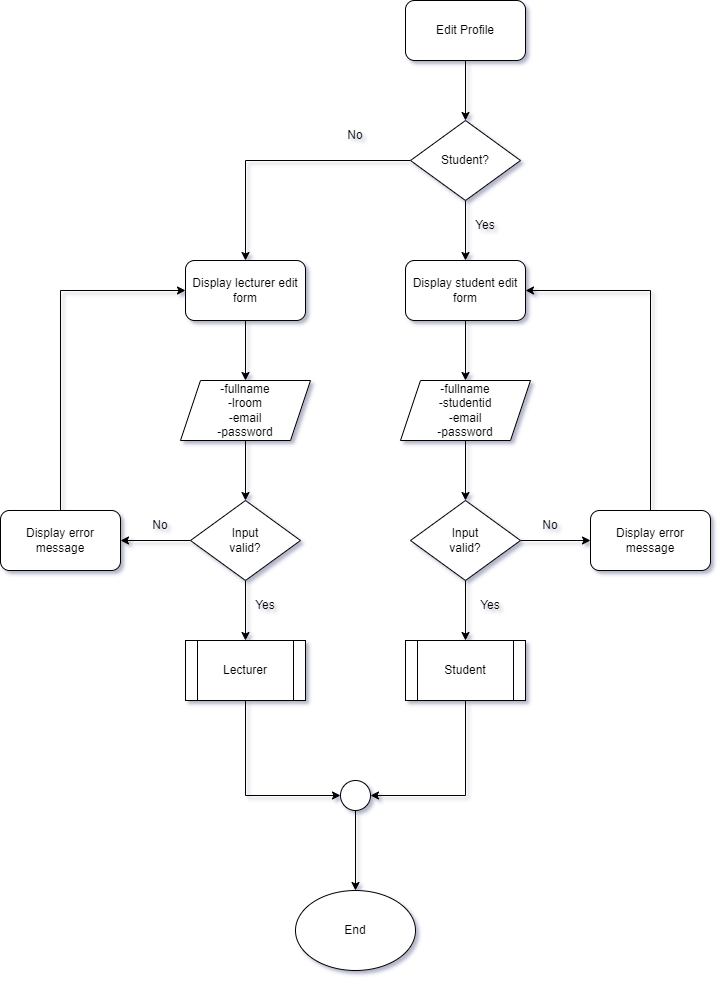

The diagram above was exported from draw.io. Its source (the exported page's mxGraphModel, read from the mxfile embedded in the PNG):
<mxGraphModel dx="2926" dy="1026" grid="1" gridSize="10" guides="1" tooltips="1" connect="1" arrows="1" fold="1" page="1" pageScale="1" pageWidth="850" pageHeight="1100" math="0" shadow="1">
  <root>
    <mxCell id="0" />
    <mxCell id="1" parent="0" />
    <mxCell id="waXW6VrIpGKjdii-qgvd-1" style="edgeStyle=orthogonalEdgeStyle;rounded=0;orthogonalLoop=1;jettySize=auto;html=1;" parent="1" source="waXW6VrIpGKjdii-qgvd-2" target="waXW6VrIpGKjdii-qgvd-18" edge="1">
      <mxGeometry relative="1" as="geometry" />
    </mxCell>
    <mxCell id="waXW6VrIpGKjdii-qgvd-2" value="Edit Profile" style="rounded=1;whiteSpace=wrap;html=1;" parent="1" vertex="1">
      <mxGeometry x="315" y="10" width="120" height="60" as="geometry" />
    </mxCell>
    <mxCell id="waXW6VrIpGKjdii-qgvd-3" style="edgeStyle=orthogonalEdgeStyle;rounded=0;orthogonalLoop=1;jettySize=auto;html=1;" parent="1" source="waXW6VrIpGKjdii-qgvd-4" target="waXW6VrIpGKjdii-qgvd-6" edge="1">
      <mxGeometry relative="1" as="geometry" />
    </mxCell>
    <mxCell id="waXW6VrIpGKjdii-qgvd-4" value="Display student edit form" style="rounded=1;whiteSpace=wrap;html=1;" parent="1" vertex="1">
      <mxGeometry x="315" y="270" width="120" height="60" as="geometry" />
    </mxCell>
    <mxCell id="waXW6VrIpGKjdii-qgvd-5" style="edgeStyle=orthogonalEdgeStyle;rounded=0;orthogonalLoop=1;jettySize=auto;html=1;" parent="1" source="waXW6VrIpGKjdii-qgvd-6" target="waXW6VrIpGKjdii-qgvd-9" edge="1">
      <mxGeometry relative="1" as="geometry" />
    </mxCell>
    <mxCell id="waXW6VrIpGKjdii-qgvd-6" value="-fullname&lt;br&gt;-studentid&lt;br&gt;-email&lt;br&gt;-password" style="shape=parallelogram;perimeter=parallelogramPerimeter;whiteSpace=wrap;html=1;fixedSize=1;" parent="1" vertex="1">
      <mxGeometry x="310" y="390" width="130" height="60" as="geometry" />
    </mxCell>
    <mxCell id="waXW6VrIpGKjdii-qgvd-7" style="edgeStyle=orthogonalEdgeStyle;rounded=0;orthogonalLoop=1;jettySize=auto;html=1;entryX=0.5;entryY=0;entryDx=0;entryDy=0;" parent="1" source="waXW6VrIpGKjdii-qgvd-9" target="waXW6VrIpGKjdii-qgvd-23" edge="1">
      <mxGeometry relative="1" as="geometry">
        <mxPoint x="375" y="647" as="targetPoint" />
      </mxGeometry>
    </mxCell>
    <mxCell id="waXW6VrIpGKjdii-qgvd-8" style="edgeStyle=orthogonalEdgeStyle;rounded=0;orthogonalLoop=1;jettySize=auto;html=1;" parent="1" source="waXW6VrIpGKjdii-qgvd-9" target="waXW6VrIpGKjdii-qgvd-11" edge="1">
      <mxGeometry relative="1" as="geometry" />
    </mxCell>
    <mxCell id="waXW6VrIpGKjdii-qgvd-9" value="Input&lt;br&gt;valid?" style="rhombus;whiteSpace=wrap;html=1;" parent="1" vertex="1">
      <mxGeometry x="320" y="510" width="110" height="80" as="geometry" />
    </mxCell>
    <mxCell id="waXW6VrIpGKjdii-qgvd-10" style="edgeStyle=orthogonalEdgeStyle;rounded=0;orthogonalLoop=1;jettySize=auto;html=1;entryX=1;entryY=0.5;entryDx=0;entryDy=0;" parent="1" source="waXW6VrIpGKjdii-qgvd-11" target="waXW6VrIpGKjdii-qgvd-4" edge="1">
      <mxGeometry relative="1" as="geometry">
        <Array as="points">
          <mxPoint x="560" y="300" />
        </Array>
      </mxGeometry>
    </mxCell>
    <mxCell id="waXW6VrIpGKjdii-qgvd-11" value="Display error message" style="rounded=1;whiteSpace=wrap;html=1;" parent="1" vertex="1">
      <mxGeometry x="500" y="520" width="120" height="60" as="geometry" />
    </mxCell>
    <mxCell id="waXW6VrIpGKjdii-qgvd-13" value="End" style="ellipse;whiteSpace=wrap;html=1;" parent="1" vertex="1">
      <mxGeometry x="205" y="900" width="120" height="80" as="geometry" />
    </mxCell>
    <mxCell id="waXW6VrIpGKjdii-qgvd-14" value="Yes" style="text;html=1;strokeColor=none;fillColor=none;align=center;verticalAlign=middle;whiteSpace=wrap;rounded=0;" parent="1" vertex="1">
      <mxGeometry x="370" y="600" width="60" height="30" as="geometry" />
    </mxCell>
    <mxCell id="waXW6VrIpGKjdii-qgvd-15" value="No" style="text;html=1;strokeColor=none;fillColor=none;align=center;verticalAlign=middle;whiteSpace=wrap;rounded=0;" parent="1" vertex="1">
      <mxGeometry x="430" y="520" width="60" height="30" as="geometry" />
    </mxCell>
    <mxCell id="waXW6VrIpGKjdii-qgvd-16" style="edgeStyle=orthogonalEdgeStyle;rounded=0;orthogonalLoop=1;jettySize=auto;html=1;" parent="1" source="waXW6VrIpGKjdii-qgvd-18" target="waXW6VrIpGKjdii-qgvd-4" edge="1">
      <mxGeometry relative="1" as="geometry" />
    </mxCell>
    <mxCell id="waXW6VrIpGKjdii-qgvd-17" style="edgeStyle=orthogonalEdgeStyle;rounded=0;orthogonalLoop=1;jettySize=auto;html=1;entryX=0.5;entryY=0;entryDx=0;entryDy=0;" parent="1" source="waXW6VrIpGKjdii-qgvd-18" target="waXW6VrIpGKjdii-qgvd-47" edge="1">
      <mxGeometry relative="1" as="geometry">
        <mxPoint x="240" y="170" as="targetPoint" />
      </mxGeometry>
    </mxCell>
    <mxCell id="waXW6VrIpGKjdii-qgvd-18" value="Student?" style="rhombus;whiteSpace=wrap;html=1;" parent="1" vertex="1">
      <mxGeometry x="320" y="130" width="110" height="80" as="geometry" />
    </mxCell>
    <mxCell id="waXW6VrIpGKjdii-qgvd-19" value="Yes" style="text;html=1;strokeColor=none;fillColor=none;align=center;verticalAlign=middle;whiteSpace=wrap;rounded=0;" parent="1" vertex="1">
      <mxGeometry x="365" y="220" width="60" height="30" as="geometry" />
    </mxCell>
    <mxCell id="waXW6VrIpGKjdii-qgvd-20" value="No" style="text;html=1;strokeColor=none;fillColor=none;align=center;verticalAlign=middle;whiteSpace=wrap;rounded=0;" parent="1" vertex="1">
      <mxGeometry x="235" y="130" width="60" height="30" as="geometry" />
    </mxCell>
    <mxCell id="waXW6VrIpGKjdii-qgvd-57" style="edgeStyle=orthogonalEdgeStyle;rounded=0;orthogonalLoop=1;jettySize=auto;html=1;entryX=1;entryY=0.5;entryDx=0;entryDy=0;" parent="1" source="waXW6VrIpGKjdii-qgvd-23" target="waXW6VrIpGKjdii-qgvd-55" edge="1">
      <mxGeometry relative="1" as="geometry">
        <Array as="points">
          <mxPoint x="375" y="805" />
        </Array>
      </mxGeometry>
    </mxCell>
    <mxCell id="waXW6VrIpGKjdii-qgvd-23" value="Student" style="shape=process;whiteSpace=wrap;html=1;backgroundOutline=1;" parent="1" vertex="1">
      <mxGeometry x="315" y="650" width="120" height="60" as="geometry" />
    </mxCell>
    <mxCell id="waXW6VrIpGKjdii-qgvd-49" value="" style="edgeStyle=orthogonalEdgeStyle;rounded=0;orthogonalLoop=1;jettySize=auto;html=1;" parent="1" source="waXW6VrIpGKjdii-qgvd-47" target="waXW6VrIpGKjdii-qgvd-48" edge="1">
      <mxGeometry relative="1" as="geometry" />
    </mxCell>
    <mxCell id="waXW6VrIpGKjdii-qgvd-47" value="Display lecturer edit form" style="rounded=1;whiteSpace=wrap;html=1;" parent="1" vertex="1">
      <mxGeometry x="95" y="270" width="120" height="60" as="geometry" />
    </mxCell>
    <mxCell id="waXW6VrIpGKjdii-qgvd-52" value="" style="edgeStyle=orthogonalEdgeStyle;rounded=0;orthogonalLoop=1;jettySize=auto;html=1;" parent="1" source="waXW6VrIpGKjdii-qgvd-48" target="waXW6VrIpGKjdii-qgvd-51" edge="1">
      <mxGeometry relative="1" as="geometry" />
    </mxCell>
    <mxCell id="waXW6VrIpGKjdii-qgvd-48" value="-fullname&lt;br&gt;-lroom&lt;br&gt;-email&lt;br&gt;-password" style="shape=parallelogram;perimeter=parallelogramPerimeter;whiteSpace=wrap;html=1;fixedSize=1;" parent="1" vertex="1">
      <mxGeometry x="90" y="390" width="130" height="60" as="geometry" />
    </mxCell>
    <mxCell id="waXW6VrIpGKjdii-qgvd-56" style="edgeStyle=orthogonalEdgeStyle;rounded=0;orthogonalLoop=1;jettySize=auto;html=1;entryX=0;entryY=0.5;entryDx=0;entryDy=0;" parent="1" source="waXW6VrIpGKjdii-qgvd-50" target="waXW6VrIpGKjdii-qgvd-55" edge="1">
      <mxGeometry relative="1" as="geometry">
        <Array as="points">
          <mxPoint x="155" y="805" />
        </Array>
      </mxGeometry>
    </mxCell>
    <mxCell id="waXW6VrIpGKjdii-qgvd-50" value="Lecturer" style="shape=process;whiteSpace=wrap;html=1;backgroundOutline=1;" parent="1" vertex="1">
      <mxGeometry x="95" y="650" width="120" height="60" as="geometry" />
    </mxCell>
    <mxCell id="waXW6VrIpGKjdii-qgvd-53" value="" style="edgeStyle=orthogonalEdgeStyle;rounded=0;orthogonalLoop=1;jettySize=auto;html=1;" parent="1" source="waXW6VrIpGKjdii-qgvd-51" target="waXW6VrIpGKjdii-qgvd-50" edge="1">
      <mxGeometry relative="1" as="geometry" />
    </mxCell>
    <mxCell id="waXW6VrIpGKjdii-qgvd-61" value="" style="edgeStyle=orthogonalEdgeStyle;rounded=0;orthogonalLoop=1;jettySize=auto;html=1;" parent="1" source="waXW6VrIpGKjdii-qgvd-51" target="waXW6VrIpGKjdii-qgvd-59" edge="1">
      <mxGeometry relative="1" as="geometry" />
    </mxCell>
    <mxCell id="waXW6VrIpGKjdii-qgvd-51" value="Input&lt;br&gt;valid?" style="rhombus;whiteSpace=wrap;html=1;" parent="1" vertex="1">
      <mxGeometry x="100" y="510" width="110" height="80" as="geometry" />
    </mxCell>
    <mxCell id="waXW6VrIpGKjdii-qgvd-58" value="" style="edgeStyle=orthogonalEdgeStyle;rounded=0;orthogonalLoop=1;jettySize=auto;html=1;" parent="1" source="waXW6VrIpGKjdii-qgvd-55" target="waXW6VrIpGKjdii-qgvd-13" edge="1">
      <mxGeometry relative="1" as="geometry" />
    </mxCell>
    <mxCell id="waXW6VrIpGKjdii-qgvd-55" value="" style="ellipse;whiteSpace=wrap;html=1;aspect=fixed;" parent="1" vertex="1">
      <mxGeometry x="250" y="790" width="30" height="30" as="geometry" />
    </mxCell>
    <mxCell id="waXW6VrIpGKjdii-qgvd-60" style="edgeStyle=orthogonalEdgeStyle;rounded=0;orthogonalLoop=1;jettySize=auto;html=1;entryX=0;entryY=0.5;entryDx=0;entryDy=0;" parent="1" source="waXW6VrIpGKjdii-qgvd-59" target="waXW6VrIpGKjdii-qgvd-47" edge="1">
      <mxGeometry relative="1" as="geometry">
        <Array as="points">
          <mxPoint x="-30" y="300" />
        </Array>
      </mxGeometry>
    </mxCell>
    <mxCell id="waXW6VrIpGKjdii-qgvd-59" value="Display error message" style="rounded=1;whiteSpace=wrap;html=1;" parent="1" vertex="1">
      <mxGeometry x="-90" y="520" width="120" height="60" as="geometry" />
    </mxCell>
    <mxCell id="waXW6VrIpGKjdii-qgvd-62" value="No" style="text;html=1;strokeColor=none;fillColor=none;align=center;verticalAlign=middle;whiteSpace=wrap;rounded=0;" parent="1" vertex="1">
      <mxGeometry x="40" y="520" width="60" height="30" as="geometry" />
    </mxCell>
    <mxCell id="waXW6VrIpGKjdii-qgvd-63" value="Yes" style="text;html=1;strokeColor=none;fillColor=none;align=center;verticalAlign=middle;whiteSpace=wrap;rounded=0;" parent="1" vertex="1">
      <mxGeometry x="145" y="600" width="60" height="30" as="geometry" />
    </mxCell>
  </root>
</mxGraphModel>